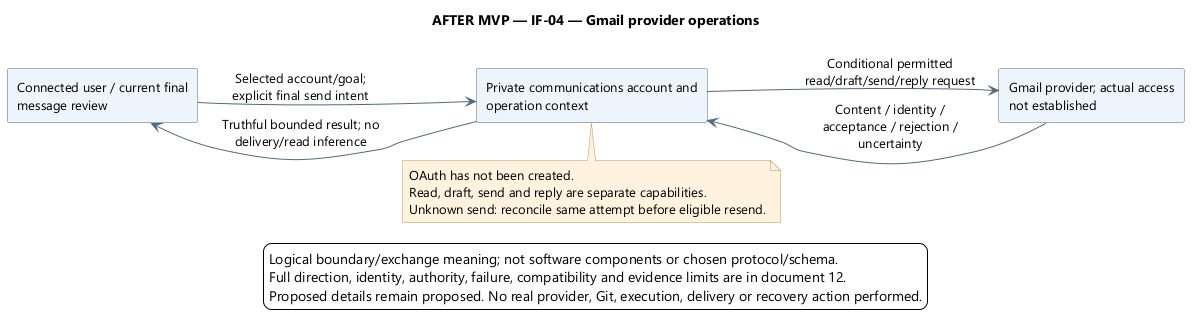

The diagram above was rendered by PlantUML. Its source (embedded in the PNG):
@startuml
' OWNER-MVP-2026-11-04 review: Future after MVP. Provider, advanced Sprint/review, or untrusted execution requirement retained as deferred.
skinparam backgroundColor white
skinparam defaultFontName Segoe UI
skinparam defaultFontSize 13
skinparam shadowing false
skinparam ArrowColor #526B7B
skinparam rectangleBackgroundColor #EDF4FB
skinparam rectangleBorderColor #526B7B
skinparam noteBackgroundColor #FFF3DF
skinparam noteBorderColor #B99557
skinparam nodesep 38
skinparam ranksep 45
left to right direction

title AFTER MVP — IF-04 — Gmail provider operations
rectangle "Connected user / current final\nmessage review" as User
rectangle "Private communications account and\noperation context" as Product
rectangle "Gmail provider; actual access\nnot established" as Gmail
User -[hidden]right-> Product
User --> Product : Selected account/goal;\nexplicit final send intent
Product --> Gmail : Conditional permitted\nread/draft/send/reply request
Gmail --> Product : Content / identity /\nacceptance / rejection /\nuncertainty
Product --> User : Truthful bounded result; no\ndelivery/read inference
note bottom of Product
OAuth has not been created.
Read, draft, send and reply are separate capabilities.
Unknown send: reconcile same attempt before eligible resend.
end note
legend bottom
Logical boundary/exchange meaning; not software components or chosen protocol/schema.
Full direction, identity, authority, failure, compatibility and evidence limits are in document 12.
Proposed details remain proposed. No real provider, Git, execution, delivery or recovery action performed.
endlegend
@enduml